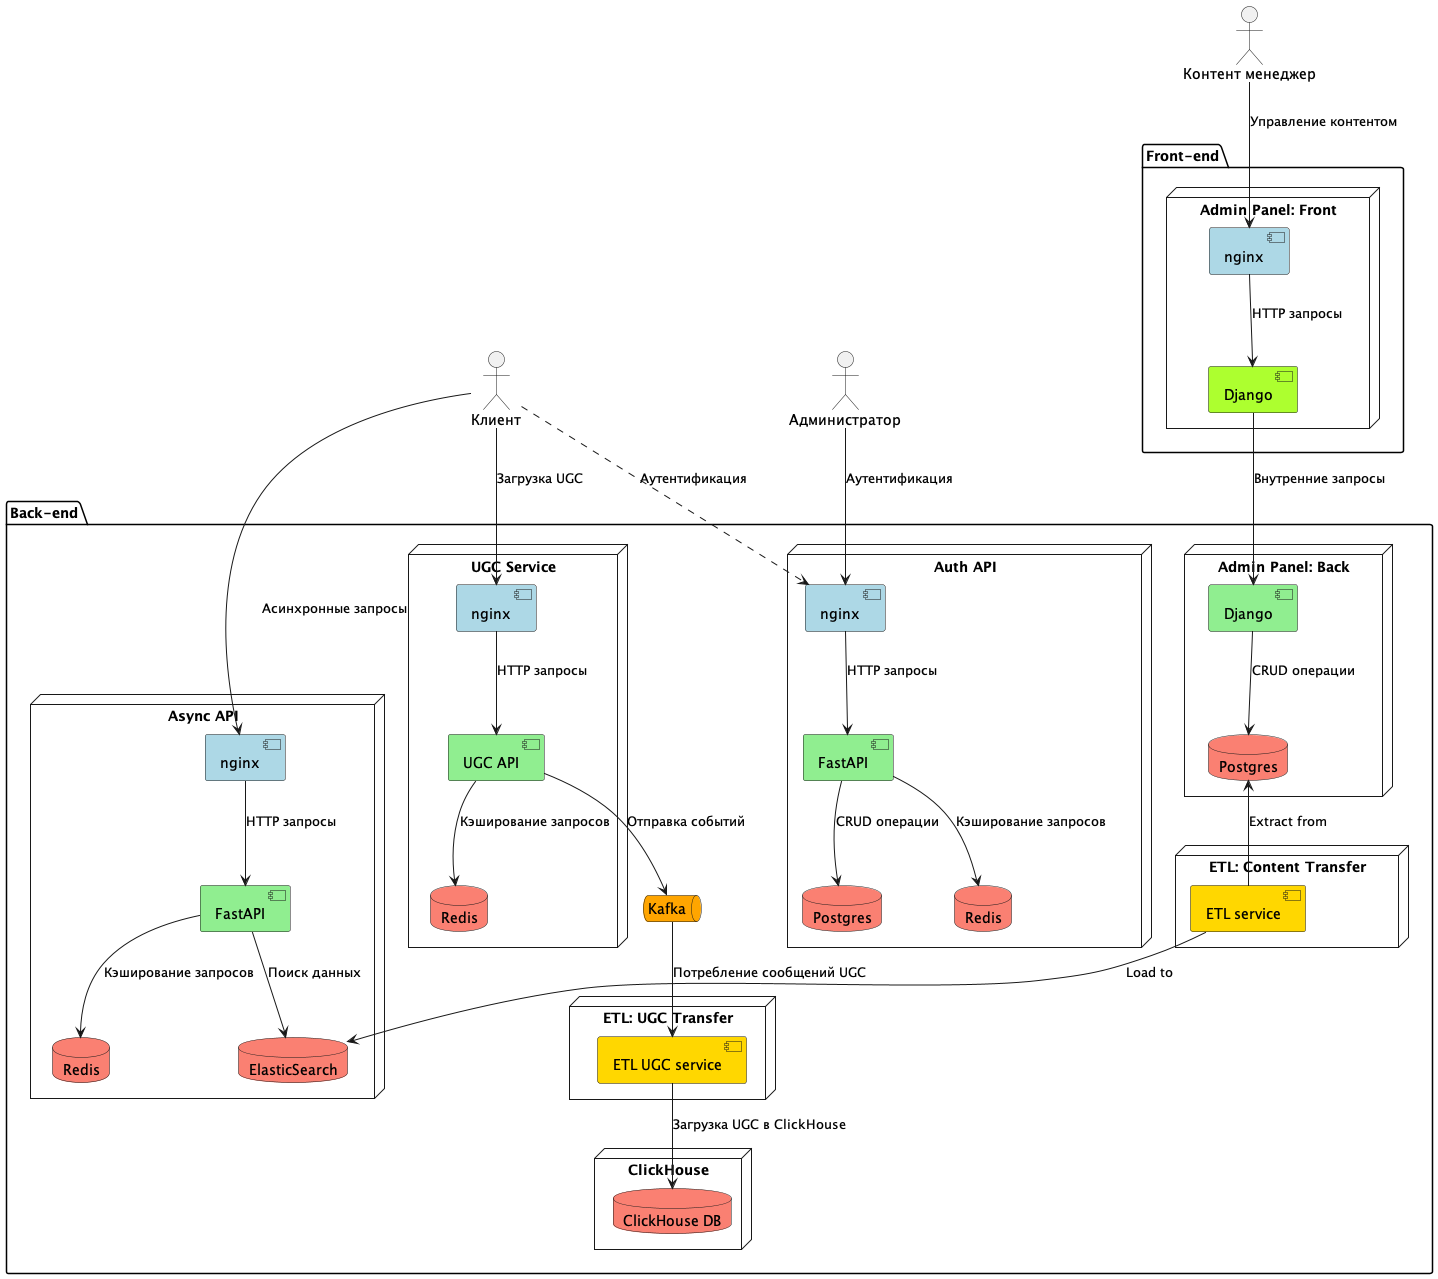

The diagram above was rendered by PlantUML. Its source (embedded in the PNG):
@startuml
actor Клиент as client
actor "Контент менеджер" as content_manager
actor Администратор as admin

package "Front-end" {
    node "Admin Panel: Front" {
        component nginx as admin_nginx #LightBlue
        component Django as admin_engine #GreenYellow

        admin_nginx --> admin_engine : "HTTP запросы"
    }
}

package "Back-end" {
    node "Async API" {
        component nginx as async_nginx #LightBlue
        component FastAPI as async_engine #LightGreen
        database ElasticSearch as async_db #Salmon
        database Redis as async_cache #Salmon

        async_nginx --> async_engine : "HTTP запросы"
        async_engine --> async_cache : "Кэширование запросов"
        async_engine --> async_db : "Поиск данных"
    }

    node "Admin Panel: Back" {
        component Django as admin_engine_back #LightGreen
        database Postgres as admin_db #Salmon

        admin_engine --> admin_engine_back : "Внутренние запросы"
        admin_engine_back --> admin_db : "CRUD операции"
    }

    node "ETL: Content Transfer" {
        component "ETL service" as etl_content_transfer #Gold
    }

    node "UGC Service" {
        component nginx as ugc_nginx #LightBlue
        component "UGC API" as ugc_api #LightGreen
        database "Redis" as ugc_cache #Salmon
        
        ugc_nginx --> ugc_api : "HTTP запросы"
        ugc_api --> ugc_cache : "Кэширование запросов"
    }

    queue "Kafka" as kafka #Orange

    node "ClickHouse" {
        database "ClickHouse DB" as clickhouse_db #Salmon
    }

    node "ETL: UGC Transfer" {
        component "ETL UGC service" as etl_ugc_transfer #Gold
    }

    node "Auth API" {
        component nginx as auth_nginx #LightBlue
        component FastAPI as auth_engine #LightGreen
        database Postgres as auth_db #Salmon
        database Redis as auth_cache #Salmon

        auth_nginx --> auth_engine : "HTTP запросы"
        auth_engine --> auth_db : "CRUD операции"
        auth_engine --> auth_cache : "Кэширование запросов"
    }
}

client ..> auth_nginx : "Аутентификация"
client --> async_nginx : "Асинхронные запросы"
admin --> auth_nginx : "Аутентификация"
content_manager --> admin_nginx : "Управление контентом"

client --> ugc_nginx: "Загрузка UGC"
ugc_api --> kafka : "Отправка событий"

kafka --> etl_ugc_transfer : "Потребление сообщений UGC"
etl_ugc_transfer --> clickhouse_db : "Загрузка UGC в ClickHouse"

etl_content_transfer -up-> admin_db : "Extract from"
etl_content_transfer -down-> async_db : "Load to"

skinparam componentStyle ellipse
@enduml